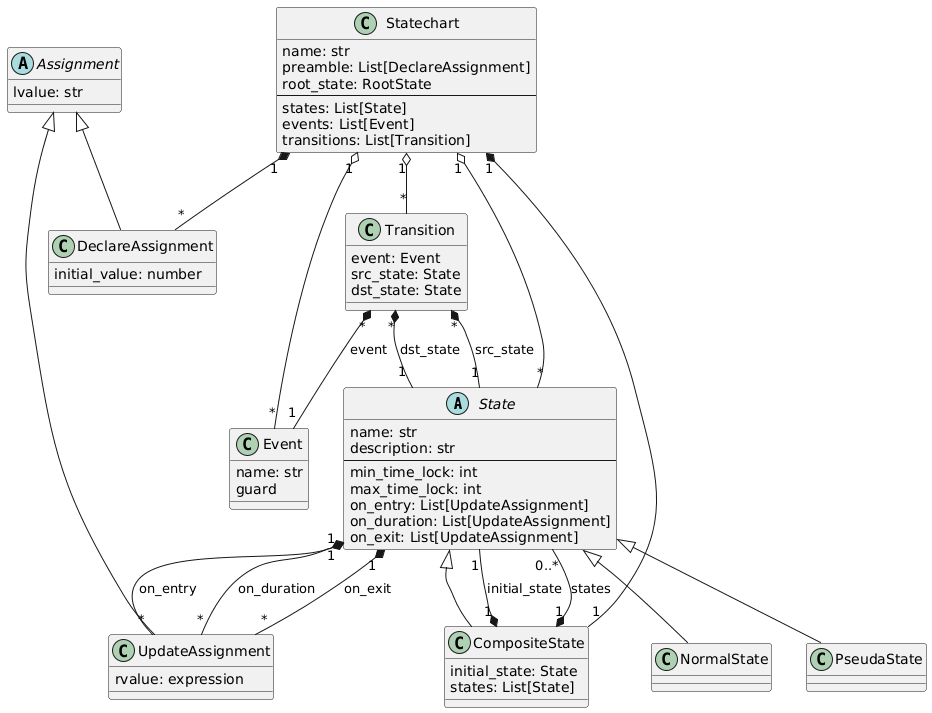

The diagram above was rendered by PlantUML. Its source (embedded in the PNG):
@startuml
abstract class State {
    name: str
    description: str
    ---
    min_time_lock: int
    max_time_lock: int
    on_entry: List[UpdateAssignment]
    on_duration: List[UpdateAssignment]
    on_exit: List[UpdateAssignment]
}

State "1" *-- "*" UpdateAssignment: on_entry
State "1" *-- "*" UpdateAssignment: on_duration
State "1" *-- "*" UpdateAssignment: on_exit

CompositeState -up-|> State

class CompositeState {
    initial_state: State
    states: List[State]
}

CompositeState "1" *-- "1" State : initial_state
CompositeState "1" *-- "0..*" State : states

NormalState -up-|> State

class NormalState {
}

PseudaState -up-|> State

class PseudaState {

}

class Event {
    name: str
    guard
}

class Transition {
    event: Event
    src_state: State
    dst_state: State
}
Transition "*" *-- "1" State : src_state
Transition "*" *-- "1" State : dst_state
Transition "*" *-- "1" Event : event

class Statechart {
    name: str
    preamble: List[DeclareAssignment]
    root_state: RootState
    ---
    states: List[State]
    events: List[Event]
    transitions: List[Transition]
}

Statechart "1" *-- "*" DeclareAssignment
Statechart "1" *-- "1" CompositeState
Statechart "1" o-- "*" State
Statechart "1" o-- "*" Event
Statechart "1" o-- "*" Transition

abstract class Assignment {
    lvalue: str
}

class DeclareAssignment {
    initial_value: number
}

DeclareAssignment -up-|> Assignment

class UpdateAssignment {
    rvalue: expression
}

UpdateAssignment -up-|> Assignment
@enduml